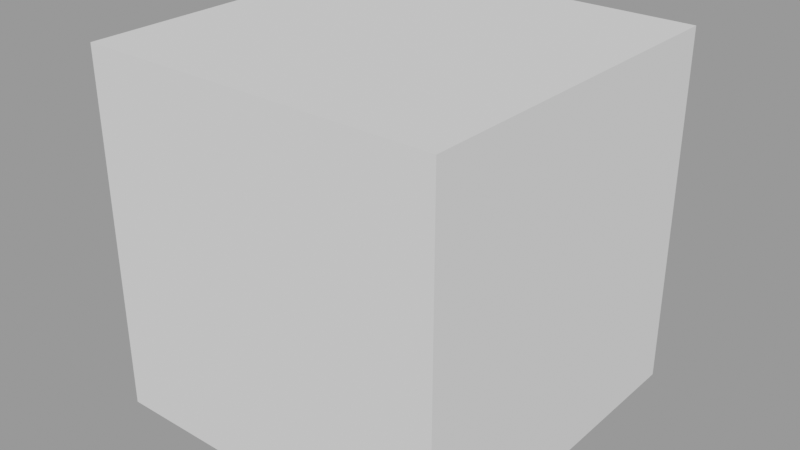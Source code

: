 # Source: Secret_Paint.blend  (saved by Blender 4.0.36; exported with 4.5.12 LTS)
import bpy
from mathutils import Matrix  # noqa: F401  (used for matrix-valued properties, if any)

bpy.ops.wm.read_factory_settings(use_empty=True)
scene = bpy.context.scene
scene.name = 'Empty'

# ---- meshes
me_orencurve_000 = bpy.data.meshes.new('orencurve_000')
me_orencurve_000.from_pydata([(-0.25, -0.25, -0.25), (-0.25, -0.25, 0.25), (-0.25, 0.25, -0.25), (-0.25, 0.25, 0.25), (0.25, -0.25, -0.25), (0.25, -0.25, 0.25), (0.25, 0.25, -0.25), (0.25, 0.25, 0.25)], [], [(0, 1, 3, 2), (2, 3, 7, 6), (6, 7, 5, 4), (4, 5, 1, 0), (2, 6, 4, 0), (7, 3, 1, 5)])
_uv = me_orencurve_000.uv_layers.new(name='UVMap')
_uv.uv.foreach_set('vector', [0.375, 0.0, 0.625, 0.0, 0.625, 0.25, 0.375, 0.25, 0.375, 0.25, 0.625, 0.25, 0.625, 0.5, 0.375, 0.5, 0.375, 0.5, 0.625, 0.5, 0.625, 0.75, 0.375, 0.75, 0.375, 0.75, 0.625, 0.75, 0.625, 1.0, 0.375, 1.0, 0.125, 0.5, 0.375, 0.5, 0.375, 0.75, 0.125, 0.75, 0.625, 0.5, 0.875, 0.5, 0.875, 0.75, 0.625, 0.75])
me_orencurve_000.update()

# ---- objects
ob_orencurve_000 = bpy.data.objects.new('orencurve_000', me_orencurve_000)

# ---- transforms, parenting, visibility, modifiers, constraints
ob_orencurve_000.location = (0.0, 0.0, 0.25)
_m = ob_orencurve_000.modifiers.new('GeometryNodes', 'NODES')
_m.node_group = None
_m.show_render = False

# ---- collection membership
scene.collection.objects.link(ob_orencurve_000)

# ---- scene / render settings (as saved in the file)
scene.frame_start = 1; scene.frame_end = 250; scene.frame_set(1)
scene.render.engine = 'BLENDER_EEVEE_NEXT'
scene.render.image_settings.exr_codec = 'NONE'
scene.render.simplify_subdivision_render = 0
scene.render.simplify_child_particles_render = 0.0
scene.cycles.sampling_pattern = 'TABULATED_SOBOL'
scene.cycles.use_light_tree = False
scene.view_settings.view_transform = 'Filmic'
bpy.context.view_layer.update()

# ---- added for rendering (the .blend has no active camera and no usable light): camera, sun + grey world if the file has none
cam_auto = bpy.data.cameras.new('AutoCamera')
cam_auto.lens = 50.0
cam_auto.sensor_width = 36.0
cam_auto.clip_end = 1000.0
ob_auto_camera = bpy.data.objects.new('AutoCamera', cam_auto)
scene.collection.objects.link(ob_auto_camera)
ob_auto_camera.location = (0.801268, -0.961522, 0.891014)
ob_auto_camera.rotation_euler = (1.09748, -7.21219e-08, 0.694738)
scene.camera = ob_auto_camera
light_auto_sun = bpy.data.lights.new('AutoSun', 'SUN')
light_auto_sun.energy = 3.0
light_auto_sun.angle = 0.0523599
ob_auto_sun = bpy.data.objects.new('AutoSun', light_auto_sun)
scene.collection.objects.link(ob_auto_sun)
ob_auto_sun.rotation_euler = (0.872665, 0.174533, 0.523599)
if scene.world is None:
    world_auto = bpy.data.worlds.new('AutoWorld')
    world_auto.color = (0.3, 0.3, 0.3)
    scene.world = world_auto
bpy.context.view_layer.update()
